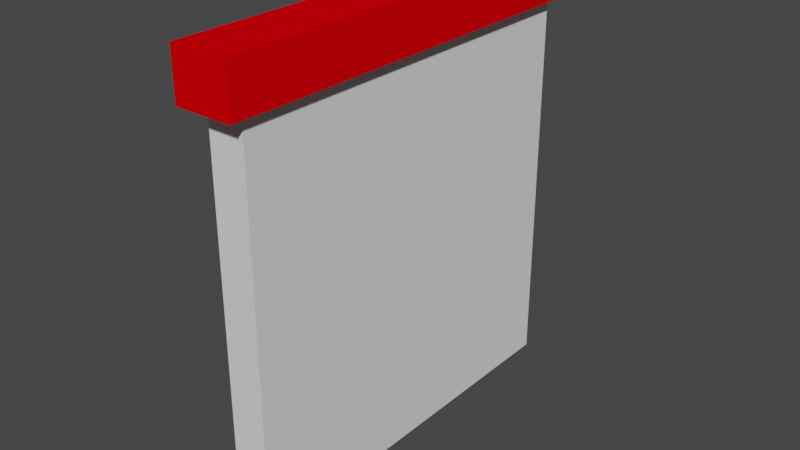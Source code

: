 # Source: calendar.blend  (saved by Blender 2.83.19; exported with 4.5.12 LTS)
import bpy
from mathutils import Matrix  # noqa: F401  (used for matrix-valued properties, if any)

bpy.ops.wm.read_factory_settings(use_empty=True)
scene = bpy.context.scene
scene.name = 'Scene'

# ---- collections
col_collection = bpy.data.collections.new('Collection'); scene.collection.children.link(col_collection)

# ---- materials (node trees are filled in below, after node groups)
mat_material_001 = bpy.data.materials.new('Material.001')
mat_material_001.use_transparent_shadow = False
mat_top = bpy.data.materials.new('top')
mat_top.use_transparent_shadow = False

# ---- material node trees
mat_material_001.use_nodes = True; mat_material_001.node_tree.nodes.clear()
_N = mat_material_001.node_tree.nodes; _L = mat_material_001.node_tree.links
n0 = _N.new('ShaderNodeBsdfPrincipled'); n0.name = 'Principled BSDF'; n0.location = (10, 300)
n0.distribution = 'GGX'
n0.subsurface_method = 'BURLEY'
n0.inputs[3].default_value = 1.45
n0.inputs[27].default_value = (0.0, 0.0, 0.0, 1.0)
n0.inputs[28].default_value = 1.0
n1 = _N.new('ShaderNodeOutputMaterial'); n1.name = 'Material Output'; n1.location = (300, 300)
_L.new(n0.outputs[0], n1.inputs[0])
n1.is_active_output = True
mat_top.use_nodes = True; mat_top.node_tree.nodes.clear()
_N = mat_top.node_tree.nodes; _L = mat_top.node_tree.links
n0 = _N.new('ShaderNodeBsdfPrincipled'); n0.name = 'Principled BSDF'; n0.location = (10, 300)
n0.distribution = 'GGX'
n0.subsurface_method = 'BURLEY'
n0.inputs[0].default_value = (0.8, 0.0, 0.00266, 1.0)
n0.inputs[3].default_value = 1.45
n0.inputs[13].default_value = 0.0
n0.inputs[27].default_value = (0.0, 0.0, 0.0, 1.0)
n0.inputs[28].default_value = 1.0
n1 = _N.new('ShaderNodeOutputMaterial'); n1.name = 'Material Output'; n1.location = (300, 300)
_L.new(n0.outputs[0], n1.inputs[0])
n1.is_active_output = True

# ---- world
world_world = bpy.data.worlds.new('World'); scene.world = world_world
world_world.use_nodes = True; world_world.node_tree.nodes.clear()
_N = world_world.node_tree.nodes; _L = world_world.node_tree.links
n0 = _N.new('ShaderNodeOutputWorld'); n0.name = 'World Output'; n0.location = (300, 300)
n1 = _N.new('ShaderNodeBackground'); n1.name = 'Background'; n1.location = (10, 300)
n1.inputs[0].default_value = (0.05088, 0.05088, 0.05088, 1.0)
_L.new(n1.outputs[0], n0.inputs[0])
n0.is_active_output = True
world_world.color = (0.05088, 0.05088, 0.05088)
world_world.use_sun_shadow = False
world_world.sun_shadow_jitter_overblur = 0.0

# ---- meshes
me_cube_002 = bpy.data.meshes.new('Cube.002')
me_cube_002.from_pydata([(-1.0, -1.0, -1.0), (-1.0, -1.0, 1.0), (-1.0, 1.0, -1.0), (-1.0, 1.0, 1.0), (1.0, -1.0, -1.0), (1.0, -1.0, 1.0), (1.0, 1.0, -1.0), (1.0, 1.0, 1.0)], [], [(0, 1, 3, 2), (2, 3, 7, 6), (6, 7, 5, 4), (4, 5, 1, 0), (2, 6, 4, 0), (7, 3, 1, 5)])
_uv = me_cube_002.uv_layers.new(name='UVMap')
_uv.uv.foreach_set('vector', [0.375, 0.0, 0.625, 0.0, 0.625, 0.25, 0.375, 0.25, 0.375, 0.25, 0.625, 0.25, 0.625, 0.5, 0.375, 0.5, 0.375, 0.5, 0.625, 0.5, 0.625, 0.75, 0.375, 0.75, 0.375, 0.75, 0.625, 0.75, 0.625, 1.0, 0.375, 1.0, 0.125, 0.5, 0.375, 0.5, 0.375, 0.75, 0.125, 0.75, 0.625, 0.5, 0.875, 0.5, 0.875, 0.75, 0.625, 0.75])
me_cube_002.use_remesh_fix_poles = True
me_cube_002.use_remesh_preserve_attributes = False
me_cube_002.use_mirror_vertex_groups = False
me_cube_002.update()
me_cube_004 = bpy.data.meshes.new('Cube.004')
me_cube_004.from_pydata([(-1.186, -1.0, -1.112), (-1.186, -1.0, 1.112), (-1.186, 1.0, -1.112), (-1.186, 1.0, 1.112), (1.186, -1.0, -1.112), (1.186, -1.0, 1.112), (1.186, 1.0, -1.112), (1.186, 1.0, 1.112)], [], [(0, 1, 3, 2), (2, 3, 7, 6), (6, 7, 5, 4), (4, 5, 1, 0), (2, 6, 4, 0), (7, 3, 1, 5)])
me_cube_004.polygons.foreach_set('material_index', [1, 1, 1, 1, 1, 1])
_uv = me_cube_004.uv_layers.new(name='UVMap')
_uv.uv.foreach_set('vector', [0.375, 0.0, 0.625, 0.0, 0.625, 0.25, 0.375, 0.25, 0.375, 0.25, 0.625, 0.25, 0.625, 0.5, 0.375, 0.5, 0.375, 0.5, 0.625, 0.5, 0.625, 0.75, 0.375, 0.75, 0.375, 0.75, 0.625, 0.75, 0.625, 1.0, 0.375, 1.0, 0.125, 0.5, 0.375, 0.5, 0.375, 0.75, 0.125, 0.75, 0.625, 0.5, 0.875, 0.5, 0.875, 0.75, 0.625, 0.75])
me_cube_004.materials.append(mat_material_001)
me_cube_004.materials.append(mat_top)
me_cube_004.use_remesh_fix_poles = True
me_cube_004.use_remesh_preserve_attributes = False
me_cube_004.use_mirror_vertex_groups = False
me_cube_004.update()

# ---- objects
ob_cube = bpy.data.objects.new('Cube', me_cube_002)
ob_cube_001 = bpy.data.objects.new('Cube.001', me_cube_004)

# ---- transforms, parenting, visibility, modifiers, constraints
ob_cube.location = (0.0, 0.0, 0.0)
ob_cube.scale = (0.09293, 1.0, 1.0)
ob_cube.lineart.crease_threshold = 0.0
ob_cube_001.location = (0.0, 0.0, 1.112)
ob_cube_001.scale = (0.123, 1.103, 0.1098)
ob_cube_001.lineart.crease_threshold = 0.0

# ---- collection membership
col_collection.objects.link(ob_cube)
col_collection.objects.link(ob_cube_001)

# ---- scene / render settings (as saved in the file)
scene.frame_start = 1; scene.frame_end = 250; scene.frame_set(1)
scene.render.engine = 'BLENDER_EEVEE_NEXT'
scene.cycles.use_denoising = False
scene.cycles.samples = 128
scene.cycles.sampling_pattern = 'TABULATED_SOBOL'
scene.cycles.use_adaptive_sampling = False
scene.cycles.use_light_tree = False
scene.view_settings.view_transform = 'Filmic'
bpy.context.view_layer.update()

# ---- added for rendering (the .blend has no active camera and no usable light): camera, sun
cam_auto = bpy.data.cameras.new('AutoCamera')
cam_auto.lens = 50.0
cam_auto.sensor_width = 36.0
cam_auto.clip_end = 1000.0
ob_auto_camera = bpy.data.objects.new('AutoCamera', cam_auto)
scene.collection.objects.link(ob_auto_camera)
ob_auto_camera.location = (2.9171, -3.50052, 2.4508)
ob_auto_camera.rotation_euler = (1.09748, -7.21219e-08, 0.694738)
scene.camera = ob_auto_camera
light_auto_sun = bpy.data.lights.new('AutoSun', 'SUN')
light_auto_sun.energy = 3.0
light_auto_sun.angle = 0.0523599
ob_auto_sun = bpy.data.objects.new('AutoSun', light_auto_sun)
scene.collection.objects.link(ob_auto_sun)
ob_auto_sun.rotation_euler = (0.872665, 0.174533, 0.523599)
bpy.context.view_layer.update()
